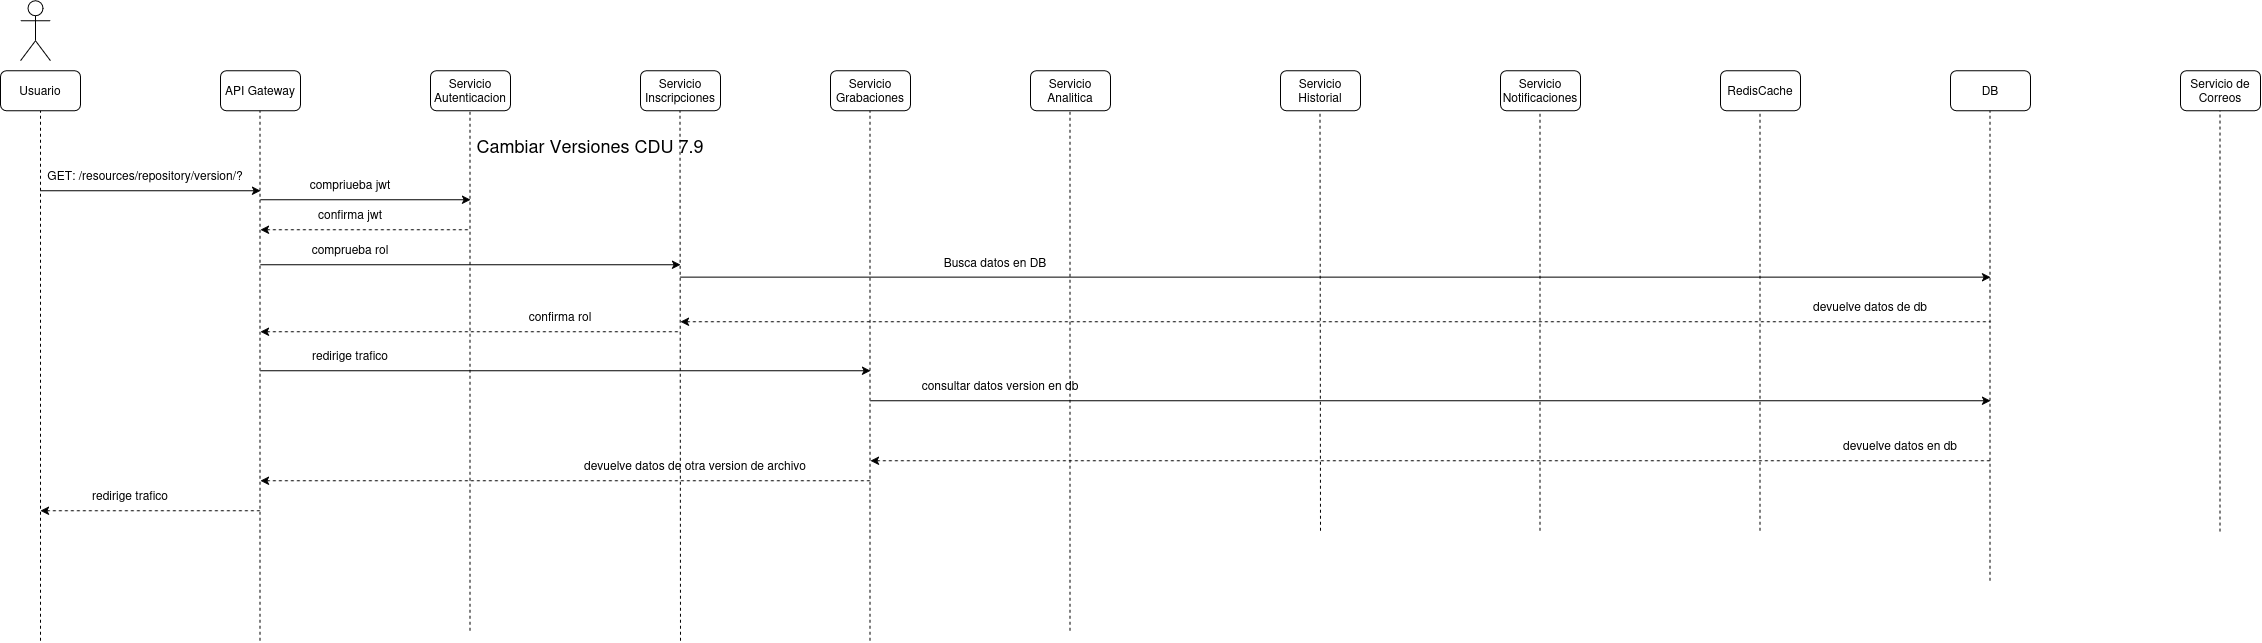

The diagram above was exported from draw.io. Its source (the exported page's mxGraphModel, read from the mxfile embedded in the PNG):
<mxGraphModel dx="1808" dy="1060" grid="1" gridSize="10" guides="1" tooltips="1" connect="1" arrows="1" fold="1" page="1" pageScale="1" pageWidth="850" pageHeight="1100" math="0" shadow="0">
  <root>
    <mxCell id="lX-lXJmeX4ZmRJjsJ-Ii-0" />
    <mxCell id="lX-lXJmeX4ZmRJjsJ-Ii-1" parent="lX-lXJmeX4ZmRJjsJ-Ii-0" />
    <mxCell id="lX-lXJmeX4ZmRJjsJ-Ii-2" parent="lX-lXJmeX4ZmRJjsJ-Ii-1" style="shape=umlActor;verticalLabelPosition=bottom;verticalAlign=top;html=1;outlineConnect=0;" value="" vertex="1">
      <mxGeometry height="60" width="30" x="60" y="30" as="geometry" />
    </mxCell>
    <mxCell id="lX-lXJmeX4ZmRJjsJ-Ii-3" parent="lX-lXJmeX4ZmRJjsJ-Ii-1" style="rounded=1;whiteSpace=wrap;html=1;" value="Usuario" vertex="1">
      <mxGeometry height="40" width="80" x="40" y="100" as="geometry" />
    </mxCell>
    <mxCell id="lX-lXJmeX4ZmRJjsJ-Ii-4" parent="lX-lXJmeX4ZmRJjsJ-Ii-1" style="rounded=1;whiteSpace=wrap;html=1;" value="API Gateway" vertex="1">
      <mxGeometry height="40" width="80" x="260" y="100" as="geometry" />
    </mxCell>
    <mxCell id="lX-lXJmeX4ZmRJjsJ-Ii-5" parent="lX-lXJmeX4ZmRJjsJ-Ii-1" style="rounded=1;whiteSpace=wrap;html=1;" value="Servicio Autenticacion" vertex="1">
      <mxGeometry height="40" width="80" x="470" y="100" as="geometry" />
    </mxCell>
    <mxCell id="lX-lXJmeX4ZmRJjsJ-Ii-6" parent="lX-lXJmeX4ZmRJjsJ-Ii-1" style="rounded=1;whiteSpace=wrap;html=1;" value="Servicio Inscripciones" vertex="1">
      <mxGeometry height="40" width="80" x="680" y="100" as="geometry" />
    </mxCell>
    <mxCell id="lX-lXJmeX4ZmRJjsJ-Ii-7" parent="lX-lXJmeX4ZmRJjsJ-Ii-1" style="rounded=1;whiteSpace=wrap;html=1;" value="Servicio Grabaciones" vertex="1">
      <mxGeometry height="40" width="80" x="870" y="100" as="geometry" />
    </mxCell>
    <mxCell id="lX-lXJmeX4ZmRJjsJ-Ii-8" parent="lX-lXJmeX4ZmRJjsJ-Ii-1" style="rounded=1;whiteSpace=wrap;html=1;" value="Servicio Analitica" vertex="1">
      <mxGeometry height="40" width="80" x="1070" y="100" as="geometry" />
    </mxCell>
    <mxCell id="lX-lXJmeX4ZmRJjsJ-Ii-9" parent="lX-lXJmeX4ZmRJjsJ-Ii-1" style="rounded=1;whiteSpace=wrap;html=1;" value="RedisCache" vertex="1">
      <mxGeometry height="40" width="80" x="1760" y="100" as="geometry" />
    </mxCell>
    <mxCell id="lX-lXJmeX4ZmRJjsJ-Ii-10" parent="lX-lXJmeX4ZmRJjsJ-Ii-1" style="rounded=1;whiteSpace=wrap;html=1;" value="Servicio Notificaciones" vertex="1">
      <mxGeometry height="40" width="80" x="1540" y="100" as="geometry" />
    </mxCell>
    <mxCell id="lX-lXJmeX4ZmRJjsJ-Ii-11" parent="lX-lXJmeX4ZmRJjsJ-Ii-1" style="rounded=1;whiteSpace=wrap;html=1;" value="Servicio Historial" vertex="1">
      <mxGeometry height="40" width="80" x="1320" y="100" as="geometry" />
    </mxCell>
    <mxCell id="lX-lXJmeX4ZmRJjsJ-Ii-12" parent="lX-lXJmeX4ZmRJjsJ-Ii-1" style="rounded=1;whiteSpace=wrap;html=1;" value="DB" vertex="1">
      <mxGeometry height="40" width="80" x="1990" y="100" as="geometry" />
    </mxCell>
    <mxCell id="lX-lXJmeX4ZmRJjsJ-Ii-13" parent="lX-lXJmeX4ZmRJjsJ-Ii-1" style="rounded=1;whiteSpace=wrap;html=1;" value="Servicio de Correos" vertex="1">
      <mxGeometry height="40" width="80" x="2220" y="100" as="geometry" />
    </mxCell>
    <mxCell id="lX-lXJmeX4ZmRJjsJ-Ii-14" edge="1" parent="lX-lXJmeX4ZmRJjsJ-Ii-1" style="endArrow=classic;html=1;rounded=0;" value="">
      <mxGeometry height="50" relative="1" width="50" as="geometry">
        <mxPoint x="80" y="220" as="sourcePoint" />
        <mxPoint x="300" y="220" as="targetPoint" />
      </mxGeometry>
    </mxCell>
    <mxCell id="lX-lXJmeX4ZmRJjsJ-Ii-15" parent="lX-lXJmeX4ZmRJjsJ-Ii-1" style="text;html=1;whiteSpace=wrap;strokeColor=none;fillColor=none;align=center;verticalAlign=middle;rounded=0;" value="&lt;div&gt;&lt;span style=&quot;font-size: 18px;&quot;&gt;Cambiar Versiones CDU 7.9&lt;/span&gt;&lt;/div&gt;" vertex="1">
      <mxGeometry height="30" width="440" x="410" y="160" as="geometry" />
    </mxCell>
    <mxCell id="lX-lXJmeX4ZmRJjsJ-Ii-16" parent="lX-lXJmeX4ZmRJjsJ-Ii-1" style="text;html=1;whiteSpace=wrap;strokeColor=none;fillColor=none;align=center;verticalAlign=middle;rounded=0;" value="GET: /resources/repository/version/?" vertex="1">
      <mxGeometry height="30" width="210" x="80" y="190" as="geometry" />
    </mxCell>
    <mxCell id="lX-lXJmeX4ZmRJjsJ-Ii-17" edge="1" parent="lX-lXJmeX4ZmRJjsJ-Ii-1" style="endArrow=none;dashed=1;html=1;rounded=0;entryX=0.5;entryY=1;entryDx=0;entryDy=0;" target="lX-lXJmeX4ZmRJjsJ-Ii-3" value="">
      <mxGeometry height="50" relative="1" width="50" as="geometry">
        <mxPoint x="80" y="670" as="sourcePoint" />
        <mxPoint x="550" y="210" as="targetPoint" />
      </mxGeometry>
    </mxCell>
    <mxCell id="lX-lXJmeX4ZmRJjsJ-Ii-18" edge="1" parent="lX-lXJmeX4ZmRJjsJ-Ii-1" style="endArrow=none;dashed=1;html=1;rounded=0;entryX=0.5;entryY=1;entryDx=0;entryDy=0;" value="">
      <mxGeometry height="50" relative="1" width="50" as="geometry">
        <mxPoint x="299.5" y="670" as="sourcePoint" />
        <mxPoint x="299.5" y="140" as="targetPoint" />
      </mxGeometry>
    </mxCell>
    <mxCell id="lX-lXJmeX4ZmRJjsJ-Ii-19" edge="1" parent="lX-lXJmeX4ZmRJjsJ-Ii-1" style="endArrow=none;dashed=1;html=1;rounded=0;entryX=0.5;entryY=1;entryDx=0;entryDy=0;" value="">
      <mxGeometry height="50" relative="1" width="50" as="geometry">
        <mxPoint x="509.5" y="660" as="sourcePoint" />
        <mxPoint x="509.5" y="140" as="targetPoint" />
      </mxGeometry>
    </mxCell>
    <mxCell id="lX-lXJmeX4ZmRJjsJ-Ii-20" edge="1" parent="lX-lXJmeX4ZmRJjsJ-Ii-1" style="endArrow=none;dashed=1;html=1;rounded=0;entryX=0.5;entryY=1;entryDx=0;entryDy=0;" value="">
      <mxGeometry height="50" relative="1" width="50" as="geometry">
        <mxPoint x="720" y="670" as="sourcePoint" />
        <mxPoint x="719.5" y="140" as="targetPoint" />
      </mxGeometry>
    </mxCell>
    <mxCell id="lX-lXJmeX4ZmRJjsJ-Ii-21" edge="1" parent="lX-lXJmeX4ZmRJjsJ-Ii-1" style="endArrow=none;dashed=1;html=1;rounded=0;entryX=0.5;entryY=1;entryDx=0;entryDy=0;" value="">
      <mxGeometry height="50" relative="1" width="50" as="geometry">
        <mxPoint x="909.5" y="670" as="sourcePoint" />
        <mxPoint x="909.5" y="140" as="targetPoint" />
      </mxGeometry>
    </mxCell>
    <mxCell id="lX-lXJmeX4ZmRJjsJ-Ii-22" edge="1" parent="lX-lXJmeX4ZmRJjsJ-Ii-1" style="endArrow=none;dashed=1;html=1;rounded=0;entryX=0.5;entryY=1;entryDx=0;entryDy=0;" value="">
      <mxGeometry height="50" relative="1" width="50" as="geometry">
        <mxPoint x="1109.5" y="660" as="sourcePoint" />
        <mxPoint x="1109.5" y="140" as="targetPoint" />
      </mxGeometry>
    </mxCell>
    <mxCell id="lX-lXJmeX4ZmRJjsJ-Ii-23" edge="1" parent="lX-lXJmeX4ZmRJjsJ-Ii-1" style="endArrow=none;dashed=1;html=1;rounded=0;entryX=0.5;entryY=1;entryDx=0;entryDy=0;" value="">
      <mxGeometry height="50" relative="1" width="50" as="geometry">
        <mxPoint x="1360" y="560" as="sourcePoint" />
        <mxPoint x="1359.5" y="140" as="targetPoint" />
      </mxGeometry>
    </mxCell>
    <mxCell id="lX-lXJmeX4ZmRJjsJ-Ii-24" edge="1" parent="lX-lXJmeX4ZmRJjsJ-Ii-1" style="endArrow=none;dashed=1;html=1;rounded=0;entryX=0.5;entryY=1;entryDx=0;entryDy=0;" value="">
      <mxGeometry height="50" relative="1" width="50" as="geometry">
        <mxPoint x="1579.5" y="560" as="sourcePoint" />
        <mxPoint x="1579.5" y="140" as="targetPoint" />
      </mxGeometry>
    </mxCell>
    <mxCell id="lX-lXJmeX4ZmRJjsJ-Ii-25" edge="1" parent="lX-lXJmeX4ZmRJjsJ-Ii-1" style="endArrow=none;dashed=1;html=1;rounded=0;entryX=0.5;entryY=1;entryDx=0;entryDy=0;" value="">
      <mxGeometry height="50" relative="1" width="50" as="geometry">
        <mxPoint x="1799.5" y="560" as="sourcePoint" />
        <mxPoint x="1799.5" y="140" as="targetPoint" />
      </mxGeometry>
    </mxCell>
    <mxCell id="lX-lXJmeX4ZmRJjsJ-Ii-26" edge="1" parent="lX-lXJmeX4ZmRJjsJ-Ii-1" style="endArrow=none;dashed=1;html=1;rounded=0;entryX=0.5;entryY=1;entryDx=0;entryDy=0;" value="">
      <mxGeometry height="50" relative="1" width="50" as="geometry">
        <mxPoint x="2029.5" y="610" as="sourcePoint" />
        <mxPoint x="2029.5" y="140" as="targetPoint" />
      </mxGeometry>
    </mxCell>
    <mxCell id="lX-lXJmeX4ZmRJjsJ-Ii-27" edge="1" parent="lX-lXJmeX4ZmRJjsJ-Ii-1" style="endArrow=none;dashed=1;html=1;rounded=0;entryX=0.5;entryY=1;entryDx=0;entryDy=0;" value="">
      <mxGeometry height="50" relative="1" width="50" as="geometry">
        <mxPoint x="2259.5" y="560.7999877929688" as="sourcePoint" />
        <mxPoint x="2259.5" y="140" as="targetPoint" />
      </mxGeometry>
    </mxCell>
    <mxCell id="lX-lXJmeX4ZmRJjsJ-Ii-28" edge="1" parent="lX-lXJmeX4ZmRJjsJ-Ii-1" style="endArrow=classic;html=1;rounded=0;" value="">
      <mxGeometry height="50" relative="1" width="50" as="geometry">
        <mxPoint x="300" y="400" as="sourcePoint" />
        <mxPoint x="910" y="400" as="targetPoint" />
      </mxGeometry>
    </mxCell>
    <mxCell id="lX-lXJmeX4ZmRJjsJ-Ii-29" parent="lX-lXJmeX4ZmRJjsJ-Ii-1" style="text;html=1;whiteSpace=wrap;strokeColor=none;fillColor=none;align=center;verticalAlign=middle;rounded=0;" value="redirige trafico" vertex="1">
      <mxGeometry height="30" width="120" x="330" y="370" as="geometry" />
    </mxCell>
    <mxCell id="lX-lXJmeX4ZmRJjsJ-Ii-30" edge="1" parent="lX-lXJmeX4ZmRJjsJ-Ii-1" style="endArrow=classic;html=1;rounded=0;" value="">
      <mxGeometry height="50" relative="1" width="50" as="geometry">
        <mxPoint x="910" y="430" as="sourcePoint" />
        <mxPoint x="2030" y="430" as="targetPoint" />
      </mxGeometry>
    </mxCell>
    <mxCell id="lX-lXJmeX4ZmRJjsJ-Ii-31" parent="lX-lXJmeX4ZmRJjsJ-Ii-1" style="text;html=1;whiteSpace=wrap;strokeColor=none;fillColor=none;align=center;verticalAlign=middle;rounded=0;" value="consultar datos version en db" vertex="1">
      <mxGeometry height="30" width="200" x="940" y="400" as="geometry" />
    </mxCell>
    <mxCell id="lX-lXJmeX4ZmRJjsJ-Ii-32" edge="1" parent="lX-lXJmeX4ZmRJjsJ-Ii-1" style="endArrow=none;html=1;rounded=0;startArrow=classic;startFill=1;endFill=0;dashed=1;" value="">
      <mxGeometry height="50" relative="1" width="50" as="geometry">
        <mxPoint x="910" y="490" as="sourcePoint" />
        <mxPoint x="2030" y="490" as="targetPoint" />
      </mxGeometry>
    </mxCell>
    <mxCell id="lX-lXJmeX4ZmRJjsJ-Ii-33" parent="lX-lXJmeX4ZmRJjsJ-Ii-1" style="text;html=1;whiteSpace=wrap;strokeColor=none;fillColor=none;align=center;verticalAlign=middle;rounded=0;" value="devuelve datos en db" vertex="1">
      <mxGeometry height="30" width="160" x="1860" y="460" as="geometry" />
    </mxCell>
    <mxCell id="lX-lXJmeX4ZmRJjsJ-Ii-34" edge="1" parent="lX-lXJmeX4ZmRJjsJ-Ii-1" style="endArrow=none;html=1;rounded=0;startArrow=classic;startFill=1;endFill=0;dashed=1;" value="">
      <mxGeometry height="50" relative="1" width="50" as="geometry">
        <mxPoint x="300" y="510" as="sourcePoint" />
        <mxPoint x="910" y="510" as="targetPoint" />
      </mxGeometry>
    </mxCell>
    <mxCell id="lX-lXJmeX4ZmRJjsJ-Ii-35" parent="lX-lXJmeX4ZmRJjsJ-Ii-1" style="text;html=1;whiteSpace=wrap;strokeColor=none;fillColor=none;align=center;verticalAlign=middle;rounded=0;" value="devuelve datos de otra version de archivo" vertex="1">
      <mxGeometry height="30" width="290" x="590" y="480" as="geometry" />
    </mxCell>
    <mxCell id="lX-lXJmeX4ZmRJjsJ-Ii-36" edge="1" parent="lX-lXJmeX4ZmRJjsJ-Ii-1" style="endArrow=none;html=1;rounded=0;startArrow=classic;startFill=1;endFill=0;dashed=1;" value="">
      <mxGeometry height="50" relative="1" width="50" as="geometry">
        <mxPoint x="80" y="540" as="sourcePoint" />
        <mxPoint x="300" y="540" as="targetPoint" />
      </mxGeometry>
    </mxCell>
    <mxCell id="lX-lXJmeX4ZmRJjsJ-Ii-37" parent="lX-lXJmeX4ZmRJjsJ-Ii-1" style="text;html=1;whiteSpace=wrap;strokeColor=none;fillColor=none;align=center;verticalAlign=middle;rounded=0;" value="redirige trafico" vertex="1">
      <mxGeometry height="30" width="120" x="110" y="510" as="geometry" />
    </mxCell>
    <mxCell id="lX-lXJmeX4ZmRJjsJ-Ii-38" edge="1" parent="lX-lXJmeX4ZmRJjsJ-Ii-1" style="endArrow=classic;html=1;rounded=0;" value="">
      <mxGeometry height="50" relative="1" width="50" as="geometry">
        <mxPoint x="300" y="229" as="sourcePoint" />
        <mxPoint x="510" y="229" as="targetPoint" />
      </mxGeometry>
    </mxCell>
    <mxCell id="lX-lXJmeX4ZmRJjsJ-Ii-39" parent="lX-lXJmeX4ZmRJjsJ-Ii-1" style="text;html=1;whiteSpace=wrap;strokeColor=none;fillColor=none;align=center;verticalAlign=middle;rounded=0;" value="compriueba jwt" vertex="1">
      <mxGeometry height="30" width="120" x="330" y="199" as="geometry" />
    </mxCell>
    <mxCell id="lX-lXJmeX4ZmRJjsJ-Ii-40" edge="1" parent="lX-lXJmeX4ZmRJjsJ-Ii-1" style="endArrow=none;html=1;rounded=0;startArrow=classic;startFill=1;endFill=0;dashed=1;" value="">
      <mxGeometry height="50" relative="1" width="50" as="geometry">
        <mxPoint x="300" y="259" as="sourcePoint" />
        <mxPoint x="510" y="259" as="targetPoint" />
      </mxGeometry>
    </mxCell>
    <mxCell id="lX-lXJmeX4ZmRJjsJ-Ii-41" parent="lX-lXJmeX4ZmRJjsJ-Ii-1" style="text;html=1;whiteSpace=wrap;strokeColor=none;fillColor=none;align=center;verticalAlign=middle;rounded=0;" value="confirma jwt" vertex="1">
      <mxGeometry height="30" width="120" x="330" y="229" as="geometry" />
    </mxCell>
    <mxCell id="lX-lXJmeX4ZmRJjsJ-Ii-42" edge="1" parent="lX-lXJmeX4ZmRJjsJ-Ii-1" style="endArrow=classic;html=1;rounded=0;" value="">
      <mxGeometry height="50" relative="1" width="50" as="geometry">
        <mxPoint x="300" y="294" as="sourcePoint" />
        <mxPoint x="720" y="294" as="targetPoint" />
      </mxGeometry>
    </mxCell>
    <mxCell id="lX-lXJmeX4ZmRJjsJ-Ii-43" parent="lX-lXJmeX4ZmRJjsJ-Ii-1" style="text;html=1;whiteSpace=wrap;strokeColor=none;fillColor=none;align=center;verticalAlign=middle;rounded=0;" value="comprueba rol" vertex="1">
      <mxGeometry height="30" width="120" x="330" y="264" as="geometry" />
    </mxCell>
    <mxCell id="lX-lXJmeX4ZmRJjsJ-Ii-44" edge="1" parent="lX-lXJmeX4ZmRJjsJ-Ii-1" style="endArrow=none;html=1;rounded=0;startArrow=classic;startFill=1;endFill=0;dashed=1;" value="">
      <mxGeometry height="50" relative="1" width="50" as="geometry">
        <mxPoint x="300" y="361" as="sourcePoint" />
        <mxPoint x="720" y="361" as="targetPoint" />
      </mxGeometry>
    </mxCell>
    <mxCell id="lX-lXJmeX4ZmRJjsJ-Ii-45" parent="lX-lXJmeX4ZmRJjsJ-Ii-1" style="text;html=1;whiteSpace=wrap;strokeColor=none;fillColor=none;align=center;verticalAlign=middle;rounded=0;" value="confirma rol" vertex="1">
      <mxGeometry height="30" width="120" x="540" y="331" as="geometry" />
    </mxCell>
    <mxCell id="lX-lXJmeX4ZmRJjsJ-Ii-46" edge="1" parent="lX-lXJmeX4ZmRJjsJ-Ii-1" style="endArrow=classic;html=1;rounded=0;" value="">
      <mxGeometry height="50" relative="1" width="50" as="geometry">
        <mxPoint x="720" y="306.38" as="sourcePoint" />
        <mxPoint x="2030" y="306.38" as="targetPoint" />
      </mxGeometry>
    </mxCell>
    <mxCell id="lX-lXJmeX4ZmRJjsJ-Ii-47" parent="lX-lXJmeX4ZmRJjsJ-Ii-1" style="text;html=1;whiteSpace=wrap;strokeColor=none;fillColor=none;align=center;verticalAlign=middle;rounded=0;" value="Busca datos en DB" vertex="1">
      <mxGeometry height="30" width="170" x="950" y="276.38" as="geometry" />
    </mxCell>
    <mxCell id="lX-lXJmeX4ZmRJjsJ-Ii-48" edge="1" parent="lX-lXJmeX4ZmRJjsJ-Ii-1" style="endArrow=none;html=1;rounded=0;endFill=0;startArrow=classic;startFill=1;dashed=1;" value="">
      <mxGeometry height="50" relative="1" width="50" as="geometry">
        <mxPoint x="720" y="351" as="sourcePoint" />
        <mxPoint x="2030" y="351" as="targetPoint" />
      </mxGeometry>
    </mxCell>
    <mxCell id="lX-lXJmeX4ZmRJjsJ-Ii-49" parent="lX-lXJmeX4ZmRJjsJ-Ii-1" style="text;html=1;whiteSpace=wrap;strokeColor=none;fillColor=none;align=center;verticalAlign=middle;rounded=0;" value="devuelve datos de db" vertex="1">
      <mxGeometry height="30" width="220" x="1800" y="321.00000000000006" as="geometry" />
    </mxCell>
  </root>
</mxGraphModel>